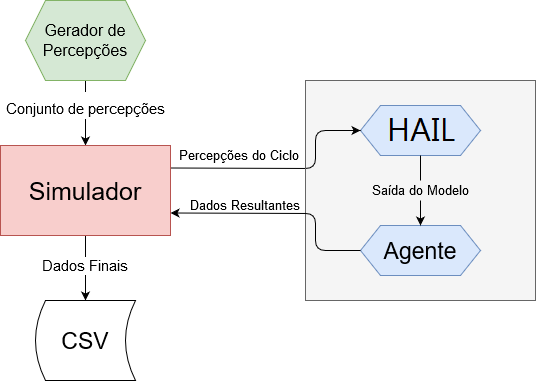

The diagram above was exported from draw.io. Its source (the exported page's mxGraphModel, read from the mxfile embedded in the PNG):
<mxGraphModel dx="1426" dy="311" grid="1" gridSize="10" guides="1" tooltips="1" connect="1" arrows="1" fold="1" page="1" pageScale="1" pageWidth="827" pageHeight="1169" math="0" shadow="0">
  <root>
    <mxCell id="0" />
    <mxCell id="1" parent="0" />
    <mxCell id="PUte_gRo6V_PhREv3XGZ-15" style="edgeStyle=orthogonalEdgeStyle;rounded=0;orthogonalLoop=1;jettySize=auto;html=1;exitX=0.5;exitY=1;exitDx=0;exitDy=0;fontSize=23;" edge="1" parent="1" source="PUte_gRo6V_PhREv3XGZ-2" target="PUte_gRo6V_PhREv3XGZ-5">
      <mxGeometry relative="1" as="geometry">
        <Array as="points">
          <mxPoint x="40" y="270" />
          <mxPoint x="40" y="270" />
        </Array>
      </mxGeometry>
    </mxCell>
    <mxCell id="PUte_gRo6V_PhREv3XGZ-22" value="&lt;font style=&quot;font-size: 15px&quot;&gt;Conjunto de percepções&lt;br&gt;&lt;/font&gt;" style="edgeLabel;html=1;align=center;verticalAlign=middle;resizable=0;points=[];fontSize=23;labelBackgroundColor=#FFFFFF;" vertex="1" connectable="0" parent="PUte_gRo6V_PhREv3XGZ-15">
      <mxGeometry x="-0.2308" y="-21" relative="1" as="geometry">
        <mxPoint x="21" y="0.1999999999999993" as="offset" />
      </mxGeometry>
    </mxCell>
    <mxCell id="PUte_gRo6V_PhREv3XGZ-2" value="&lt;font style=&quot;font-size: 16px&quot;&gt;Gerador de Percepções&lt;br&gt;&lt;/font&gt;" style="shape=hexagon;perimeter=hexagonPerimeter2;whiteSpace=wrap;html=1;fixedSize=1;fillColor=#d5e8d4;strokeColor=#82b366;" vertex="1" parent="1">
      <mxGeometry x="-20" y="165" width="120" height="80" as="geometry" />
    </mxCell>
    <mxCell id="PUte_gRo6V_PhREv3XGZ-21" style="edgeStyle=orthogonalEdgeStyle;rounded=0;orthogonalLoop=1;jettySize=auto;html=1;exitX=0.5;exitY=1;exitDx=0;exitDy=0;entryX=0.5;entryY=0;entryDx=0;entryDy=0;fontSize=23;" edge="1" parent="1" source="PUte_gRo6V_PhREv3XGZ-5" target="PUte_gRo6V_PhREv3XGZ-16">
      <mxGeometry relative="1" as="geometry" />
    </mxCell>
    <mxCell id="PUte_gRo6V_PhREv3XGZ-5" value="&lt;font style=&quot;font-size: 25px&quot;&gt;Simulador&lt;/font&gt;" style="rounded=0;whiteSpace=wrap;html=1;fillColor=#f8cecc;strokeColor=#b85450;" vertex="1" parent="1">
      <mxGeometry x="-45" y="310" width="170" height="90" as="geometry" />
    </mxCell>
    <mxCell id="PUte_gRo6V_PhREv3XGZ-9" value="" style="rounded=0;whiteSpace=wrap;html=1;fontSize=23;fillColor=#f5f5f5;strokeColor=#666666;fontColor=#333333;" vertex="1" parent="1">
      <mxGeometry x="260" y="245" width="230" height="220" as="geometry" />
    </mxCell>
    <mxCell id="PUte_gRo6V_PhREv3XGZ-10" value="MRP" style="shape=hexagon;perimeter=hexagonPerimeter2;whiteSpace=wrap;html=1;fixedSize=1;fontSize=23;fillColor=#dae8fc;strokeColor=#6c8ebf;" vertex="1" parent="1">
      <mxGeometry x="315" y="270" width="120" height="50" as="geometry" />
    </mxCell>
    <mxCell id="PUte_gRo6V_PhREv3XGZ-11" value="Agente" style="shape=hexagon;perimeter=hexagonPerimeter2;whiteSpace=wrap;html=1;fixedSize=1;fontSize=23;fillColor=#dae8fc;strokeColor=#6c8ebf;" vertex="1" parent="1">
      <mxGeometry x="315" y="390" width="120" height="50" as="geometry" />
    </mxCell>
    <mxCell id="PUte_gRo6V_PhREv3XGZ-12" value="" style="endArrow=classic;html=1;fontSize=23;exitX=1;exitY=0.25;exitDx=0;exitDy=0;entryX=0;entryY=0.5;entryDx=0;entryDy=0;" edge="1" parent="1" source="PUte_gRo6V_PhREv3XGZ-5" target="PUte_gRo6V_PhREv3XGZ-10">
      <mxGeometry width="50" height="50" relative="1" as="geometry">
        <mxPoint x="180" y="330" as="sourcePoint" />
        <mxPoint x="230" y="280" as="targetPoint" />
        <Array as="points">
          <mxPoint x="270" y="333" />
          <mxPoint x="270" y="295" />
        </Array>
      </mxGeometry>
    </mxCell>
    <mxCell id="PUte_gRo6V_PhREv3XGZ-23" value="&lt;font style=&quot;font-size: 13px;&quot;&gt;Percepções do Ciclo&lt;br style=&quot;font-size: 13px;&quot;&gt;&lt;/font&gt;" style="edgeLabel;html=1;align=center;verticalAlign=middle;resizable=0;points=[];fontSize=13;labelBackgroundColor=none;fontStyle=0" vertex="1" connectable="0" parent="PUte_gRo6V_PhREv3XGZ-12">
      <mxGeometry x="-0.436" relative="1" as="geometry">
        <mxPoint x="3.620000000000001" y="-12.719999999999999" as="offset" />
      </mxGeometry>
    </mxCell>
    <mxCell id="PUte_gRo6V_PhREv3XGZ-13" value="" style="endArrow=classic;html=1;fontSize=23;entryX=1;entryY=0.75;entryDx=0;entryDy=0;exitX=0;exitY=0.5;exitDx=0;exitDy=0;" edge="1" parent="1" source="PUte_gRo6V_PhREv3XGZ-11" target="PUte_gRo6V_PhREv3XGZ-5">
      <mxGeometry width="50" height="50" relative="1" as="geometry">
        <mxPoint x="290" y="415" as="sourcePoint" />
        <mxPoint x="230" y="340" as="targetPoint" />
        <Array as="points">
          <mxPoint x="270" y="415" />
          <mxPoint x="270" y="378" />
        </Array>
      </mxGeometry>
    </mxCell>
    <mxCell id="PUte_gRo6V_PhREv3XGZ-14" value="" style="endArrow=classic;html=1;fontSize=23;exitX=0.5;exitY=1;exitDx=0;exitDy=0;entryX=0.5;entryY=0;entryDx=0;entryDy=0;" edge="1" parent="1" source="PUte_gRo6V_PhREv3XGZ-10" target="PUte_gRo6V_PhREv3XGZ-11">
      <mxGeometry width="50" height="50" relative="1" as="geometry">
        <mxPoint x="180" y="390" as="sourcePoint" />
        <mxPoint x="230" y="340" as="targetPoint" />
      </mxGeometry>
    </mxCell>
    <mxCell id="PUte_gRo6V_PhREv3XGZ-16" value="CSV" style="shape=dataStorage;whiteSpace=wrap;html=1;fontSize=23;" vertex="1" parent="1">
      <mxGeometry x="-10" y="465" width="100" height="80" as="geometry" />
    </mxCell>
    <mxCell id="PUte_gRo6V_PhREv3XGZ-25" value="Saída do Modelo" style="text;html=1;fillColor=#f5f5f5;align=center;verticalAlign=middle;whiteSpace=wrap;rounded=0;labelBackgroundColor=none;fontSize=13;" vertex="1" parent="1">
      <mxGeometry x="301.25" y="345" width="147.5" height="20" as="geometry" />
    </mxCell>
    <mxCell id="PUte_gRo6V_PhREv3XGZ-26" value="Dados Resultantes" style="text;html=1;strokeColor=none;fillColor=none;align=center;verticalAlign=middle;whiteSpace=wrap;rounded=0;labelBackgroundColor=none;fontSize=13;fontColor=#000000;" vertex="1" parent="1">
      <mxGeometry x="140" y="360" width="120" height="20" as="geometry" />
    </mxCell>
    <mxCell id="PUte_gRo6V_PhREv3XGZ-27" value="Dados Finais" style="text;html=1;strokeColor=none;fillColor=none;align=center;verticalAlign=middle;whiteSpace=wrap;rounded=0;labelBackgroundColor=#ffffff;fontSize=15;fontColor=#000000;" vertex="1" parent="1">
      <mxGeometry x="-5" y="420" width="90" height="20" as="geometry" />
    </mxCell>
  </root>
</mxGraphModel>